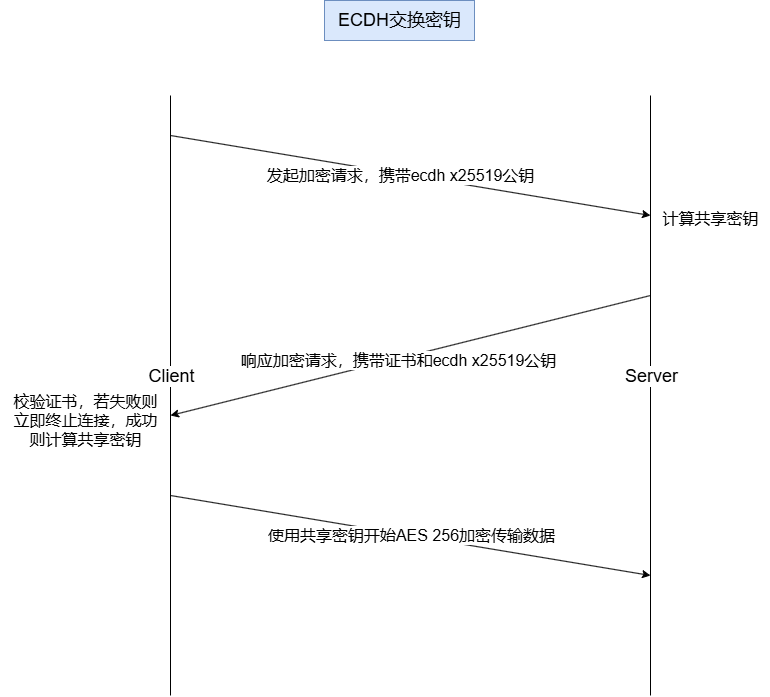

The diagram above was exported from draw.io. Its source (the exported page's mxGraphModel, read from the mxfile embedded in the PNG):
<mxGraphModel dx="3206" dy="1130" grid="1" gridSize="10" guides="1" tooltips="1" connect="1" arrows="1" fold="1" page="1" pageScale="1" pageWidth="1169" pageHeight="827" math="0" shadow="0">
  <root>
    <mxCell id="0" />
    <mxCell id="1" parent="0" />
    <mxCell id="_Hm4Q1TdHfJ0NYfEKtK0-1" value="" style="endArrow=none;html=1;rounded=0;" edge="1" parent="1">
      <mxGeometry width="50" height="50" relative="1" as="geometry">
        <mxPoint x="160" y="720" as="sourcePoint" />
        <mxPoint x="160" y="120" as="targetPoint" />
      </mxGeometry>
    </mxCell>
    <mxCell id="_Hm4Q1TdHfJ0NYfEKtK0-2" value="Client" style="edgeLabel;html=1;align=center;verticalAlign=middle;resizable=0;points=[];fontSize=18;" vertex="1" connectable="0" parent="_Hm4Q1TdHfJ0NYfEKtK0-1">
      <mxGeometry x="0.1" y="-1" relative="1" as="geometry">
        <mxPoint x="-1" y="10" as="offset" />
      </mxGeometry>
    </mxCell>
    <mxCell id="_Hm4Q1TdHfJ0NYfEKtK0-3" value="" style="endArrow=none;html=1;rounded=0;fontSize=18;" edge="1" parent="1">
      <mxGeometry width="50" height="50" relative="1" as="geometry">
        <mxPoint x="640" y="720" as="sourcePoint" />
        <mxPoint x="640" y="120" as="targetPoint" />
      </mxGeometry>
    </mxCell>
    <mxCell id="_Hm4Q1TdHfJ0NYfEKtK0-4" value="Server" style="edgeLabel;html=1;align=center;verticalAlign=middle;resizable=0;points=[];fontSize=18;" vertex="1" connectable="0" parent="_Hm4Q1TdHfJ0NYfEKtK0-3">
      <mxGeometry x="0.1" y="2" relative="1" as="geometry">
        <mxPoint x="2" y="10" as="offset" />
      </mxGeometry>
    </mxCell>
    <mxCell id="_Hm4Q1TdHfJ0NYfEKtK0-5" value="" style="endArrow=classic;html=1;rounded=0;" edge="1" parent="1">
      <mxGeometry width="50" height="50" relative="1" as="geometry">
        <mxPoint x="160" y="160" as="sourcePoint" />
        <mxPoint x="640" y="240" as="targetPoint" />
      </mxGeometry>
    </mxCell>
    <mxCell id="_Hm4Q1TdHfJ0NYfEKtK0-6" value="&lt;font style=&quot;font-size: 16px;&quot;&gt;发起加密请求，携带ecdh x25519公钥&lt;/font&gt;" style="edgeLabel;html=1;align=center;verticalAlign=middle;resizable=0;points=[];fontSize=16;" vertex="1" connectable="0" parent="_Hm4Q1TdHfJ0NYfEKtK0-5">
      <mxGeometry x="-0.179" y="-1" relative="1" as="geometry">
        <mxPoint x="32" y="6" as="offset" />
      </mxGeometry>
    </mxCell>
    <mxCell id="_Hm4Q1TdHfJ0NYfEKtK0-7" value="" style="endArrow=classic;html=1;rounded=0;" edge="1" parent="1">
      <mxGeometry width="50" height="50" relative="1" as="geometry">
        <mxPoint x="160" y="520" as="sourcePoint" />
        <mxPoint x="640" y="600" as="targetPoint" />
      </mxGeometry>
    </mxCell>
    <mxCell id="_Hm4Q1TdHfJ0NYfEKtK0-8" value="&lt;span style=&quot;font-size: 16px;&quot;&gt;使用共享密钥开始AES 256加密传输数据&lt;/span&gt;" style="edgeLabel;html=1;align=center;verticalAlign=middle;resizable=0;points=[];fontSize=16;" vertex="1" connectable="0" parent="_Hm4Q1TdHfJ0NYfEKtK0-7">
      <mxGeometry x="-0.179" y="-1" relative="1" as="geometry">
        <mxPoint x="43" y="6" as="offset" />
      </mxGeometry>
    </mxCell>
    <mxCell id="_Hm4Q1TdHfJ0NYfEKtK0-9" value="ECDH交换密钥" style="text;html=1;align=center;verticalAlign=middle;resizable=0;points=[];autosize=1;strokeColor=#6c8ebf;fillColor=#dae8fc;fontSize=18;" vertex="1" parent="1">
      <mxGeometry x="314" y="25" width="150" height="40" as="geometry" />
    </mxCell>
    <mxCell id="_Hm4Q1TdHfJ0NYfEKtK0-10" value="" style="endArrow=classic;html=1;rounded=0;" edge="1" parent="1">
      <mxGeometry width="50" height="50" relative="1" as="geometry">
        <mxPoint x="640" y="320" as="sourcePoint" />
        <mxPoint x="160" y="440" as="targetPoint" />
      </mxGeometry>
    </mxCell>
    <mxCell id="_Hm4Q1TdHfJ0NYfEKtK0-11" value="响应加密请求，携带证书和ecdh x25519公钥" style="edgeLabel;html=1;align=center;verticalAlign=middle;resizable=0;points=[];fontSize=16;" vertex="1" connectable="0" parent="_Hm4Q1TdHfJ0NYfEKtK0-10">
      <mxGeometry x="0.0549" y="1" relative="1" as="geometry">
        <mxPoint as="offset" />
      </mxGeometry>
    </mxCell>
    <mxCell id="_Hm4Q1TdHfJ0NYfEKtK0-12" value="计算共享密钥" style="text;html=1;align=center;verticalAlign=middle;resizable=0;points=[];autosize=1;strokeColor=none;fillColor=none;fontSize=16;" vertex="1" parent="1">
      <mxGeometry x="640" y="228" width="120" height="30" as="geometry" />
    </mxCell>
    <mxCell id="_Hm4Q1TdHfJ0NYfEKtK0-13" value="校验证书，若失败&lt;span style=&quot;background-color: initial;&quot;&gt;则&lt;/span&gt;&lt;div&gt;&lt;span style=&quot;background-color: initial;&quot;&gt;立&lt;/span&gt;&lt;span style=&quot;background-color: initial;&quot;&gt;即终止连接，成功&lt;/span&gt;&lt;/div&gt;&lt;div&gt;&lt;span style=&quot;background-color: initial;&quot;&gt;则&lt;/span&gt;&lt;span style=&quot;background-color: initial;&quot;&gt;计算共享密钥&lt;/span&gt;&lt;/div&gt;" style="text;html=1;align=center;verticalAlign=middle;resizable=0;points=[];autosize=1;strokeColor=none;fillColor=none;fontSize=16;" vertex="1" parent="1">
      <mxGeometry x="-10" y="410" width="170" height="70" as="geometry" />
    </mxCell>
  </root>
</mxGraphModel>